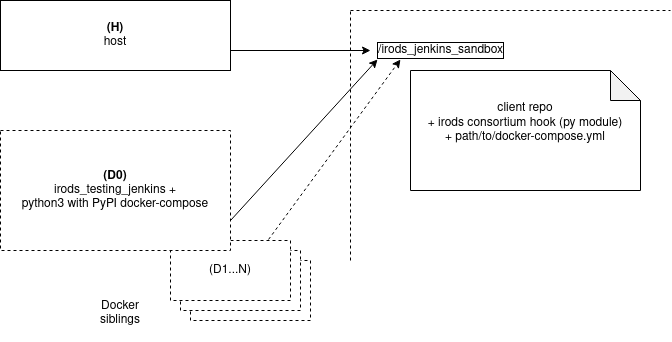

The diagram above was exported from draw.io. Its source (the exported page's mxGraphModel, read from the mxfile embedded in the PNG):
<mxGraphModel dx="837" dy="464" grid="1" gridSize="10" guides="1" tooltips="1" connect="1" arrows="1" fold="1" page="1" pageScale="1" pageWidth="850" pageHeight="1100" math="0" shadow="0">
  <root>
    <mxCell id="0" />
    <mxCell id="1" parent="0" />
    <mxCell id="tySmDbzDYtYw8JsEiwFR-3" value="&lt;div&gt;&lt;b&gt;(H) &lt;br&gt;&lt;/b&gt;&lt;/div&gt;&lt;div&gt;host &lt;/div&gt;" style="rounded=0;whiteSpace=wrap;html=1;" parent="1" vertex="1">
      <mxGeometry x="90" y="30" width="230" height="70" as="geometry" />
    </mxCell>
    <mxCell id="tySmDbzDYtYw8JsEiwFR-4" value="&lt;div&gt;client repo&lt;/div&gt;&lt;div&gt;+ irods consortium hook (py module)&lt;br&gt;&lt;/div&gt;&lt;div&gt;+ path/to/docker-compose.yml&lt;/div&gt;&lt;div&gt;&lt;br&gt;&lt;/div&gt;" style="shape=note;whiteSpace=wrap;html=1;backgroundOutline=1;darkOpacity=0.05;" parent="1" vertex="1">
      <mxGeometry x="500" y="100" width="230" height="120" as="geometry" />
    </mxCell>
    <mxCell id="tySmDbzDYtYw8JsEiwFR-5" value="" style="endArrow=none;dashed=1;html=1;" parent="1" edge="1">
      <mxGeometry width="50" height="50" relative="1" as="geometry">
        <mxPoint x="440" y="290" as="sourcePoint" />
        <mxPoint x="440" y="40" as="targetPoint" />
      </mxGeometry>
    </mxCell>
    <mxCell id="tySmDbzDYtYw8JsEiwFR-6" value="" style="endArrow=none;dashed=1;html=1;" parent="1" edge="1">
      <mxGeometry width="50" height="50" relative="1" as="geometry">
        <mxPoint x="440" y="40" as="sourcePoint" />
        <mxPoint x="760" y="40" as="targetPoint" />
      </mxGeometry>
    </mxCell>
    <mxCell id="tySmDbzDYtYw8JsEiwFR-7" value="/irods_jenkins_sandbox" style="text;html=1;align=center;verticalAlign=middle;resizable=0;points=[];autosize=1;labelBorderColor=#000000;" parent="1" vertex="1">
      <mxGeometry x="460" y="70" width="140" height="20" as="geometry" />
    </mxCell>
    <mxCell id="tySmDbzDYtYw8JsEiwFR-8" value="" style="endArrow=classic;html=1;" parent="1" target="tySmDbzDYtYw8JsEiwFR-7" edge="1">
      <mxGeometry width="50" height="50" relative="1" as="geometry">
        <mxPoint x="320" y="80" as="sourcePoint" />
        <mxPoint x="460" y="80" as="targetPoint" />
      </mxGeometry>
    </mxCell>
    <mxCell id="tySmDbzDYtYw8JsEiwFR-9" value="" style="endArrow=classic;html=1;entryX=0.05;entryY=0.95;entryDx=0;entryDy=0;entryPerimeter=0;" parent="1" target="tySmDbzDYtYw8JsEiwFR-7" edge="1">
      <mxGeometry width="50" height="50" relative="1" as="geometry">
        <mxPoint x="320" y="250" as="sourcePoint" />
        <mxPoint x="350" y="220" as="targetPoint" />
      </mxGeometry>
    </mxCell>
    <mxCell id="tySmDbzDYtYw8JsEiwFR-11" value="" style="rounded=0;whiteSpace=wrap;html=1;dashed=1;" parent="1" vertex="1">
      <mxGeometry x="280" y="290" width="120" height="60" as="geometry" />
    </mxCell>
    <mxCell id="tySmDbzDYtYw8JsEiwFR-12" value="" style="rounded=0;whiteSpace=wrap;html=1;dashed=1;" parent="1" vertex="1">
      <mxGeometry x="270" y="280" width="120" height="60" as="geometry" />
    </mxCell>
    <mxCell id="tySmDbzDYtYw8JsEiwFR-13" value="(D1...N)" style="rounded=0;whiteSpace=wrap;html=1;dashed=1;" parent="1" vertex="1">
      <mxGeometry x="260" y="270" width="120" height="60" as="geometry" />
    </mxCell>
    <mxCell id="tySmDbzDYtYw8JsEiwFR-1" value="&lt;b&gt;(D0)&lt;/b&gt;&lt;div&gt;irods_testing_jenkins +&lt;/div&gt;&lt;div&gt;python3 with PyPI docker-compose&lt;br&gt;&lt;/div&gt;" style="rounded=0;whiteSpace=wrap;html=1;dashed=1;" parent="1" vertex="1">
      <mxGeometry x="90" y="160" width="230" height="120" as="geometry" />
    </mxCell>
    <mxCell id="tySmDbzDYtYw8JsEiwFR-14" value="&lt;div&gt;Docker siblings&lt;/div&gt;&lt;div&gt;&lt;br&gt;&lt;/div&gt;" style="text;html=1;strokeColor=none;fillColor=none;align=center;verticalAlign=middle;whiteSpace=wrap;rounded=0;dashed=1;" parent="1" vertex="1">
      <mxGeometry x="190" y="340" width="40" height="20" as="geometry" />
    </mxCell>
    <mxCell id="tySmDbzDYtYw8JsEiwFR-15" value="" style="endArrow=classic;html=1;exitX=0.817;exitY=-0.017;exitDx=0;exitDy=0;exitPerimeter=0;entryX=0.214;entryY=0.95;entryDx=0;entryDy=0;entryPerimeter=0;dashed=1;" parent="1" source="tySmDbzDYtYw8JsEiwFR-13" target="tySmDbzDYtYw8JsEiwFR-7" edge="1">
      <mxGeometry width="50" height="50" relative="1" as="geometry">
        <mxPoint x="410" y="270" as="sourcePoint" />
        <mxPoint x="460" y="220" as="targetPoint" />
      </mxGeometry>
    </mxCell>
  </root>
</mxGraphModel>